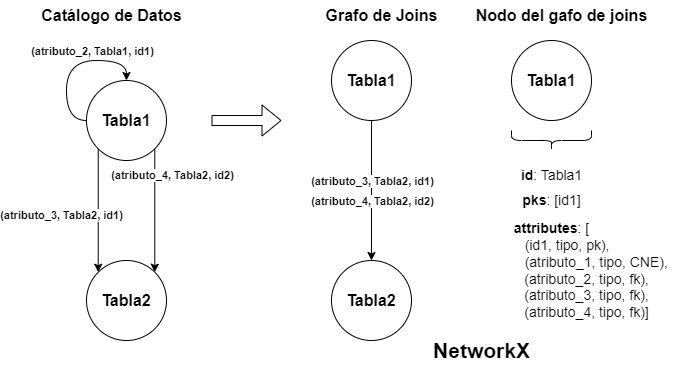

The diagram above was exported from draw.io. Its source (the exported page's mxGraphModel, read from the mxfile embedded in the PNG):
<mxGraphModel dx="1448" dy="615" grid="1" gridSize="10" guides="1" tooltips="1" connect="1" arrows="1" fold="1" page="1" pageScale="1" pageWidth="850" pageHeight="1100" math="0" shadow="0">
  <root>
    <mxCell id="0" />
    <mxCell id="1" parent="0" />
    <mxCell id="DD6CVolftCXw7hqRUOpB-1" style="edgeStyle=orthogonalEdgeStyle;rounded=0;orthogonalLoop=1;jettySize=auto;html=1;exitX=0;exitY=1;exitDx=0;exitDy=0;entryX=0;entryY=0;entryDx=0;entryDy=0;" edge="1" parent="1" source="DD6CVolftCXw7hqRUOpB-5" target="DD6CVolftCXw7hqRUOpB-8">
      <mxGeometry relative="1" as="geometry" />
    </mxCell>
    <mxCell id="DD6CVolftCXw7hqRUOpB-2" value="&lt;b&gt;(atributo_3, Tabla2, id1)&lt;/b&gt;" style="edgeLabel;html=1;align=center;verticalAlign=middle;resizable=0;points=[];rotation=0;" vertex="1" connectable="0" parent="DD6CVolftCXw7hqRUOpB-1">
      <mxGeometry x="-0.1934" relative="1" as="geometry">
        <mxPoint x="-37" y="16" as="offset" />
      </mxGeometry>
    </mxCell>
    <mxCell id="DD6CVolftCXw7hqRUOpB-3" style="edgeStyle=orthogonalEdgeStyle;rounded=0;orthogonalLoop=1;jettySize=auto;html=1;exitX=1;exitY=1;exitDx=0;exitDy=0;entryX=1;entryY=0;entryDx=0;entryDy=0;" edge="1" parent="1" source="DD6CVolftCXw7hqRUOpB-5" target="DD6CVolftCXw7hqRUOpB-8">
      <mxGeometry relative="1" as="geometry" />
    </mxCell>
    <mxCell id="DD6CVolftCXw7hqRUOpB-4" value="&lt;b&gt;(atributo_4, Tabla2, id2)&lt;/b&gt;" style="edgeLabel;html=1;align=center;verticalAlign=middle;resizable=0;points=[];" vertex="1" connectable="0" parent="DD6CVolftCXw7hqRUOpB-3">
      <mxGeometry x="-0.585" relative="1" as="geometry">
        <mxPoint x="17" as="offset" />
      </mxGeometry>
    </mxCell>
    <mxCell id="DD6CVolftCXw7hqRUOpB-5" value="&lt;b&gt;&lt;font style=&quot;font-size: 16px;&quot;&gt;Tabla1&lt;/font&gt;&lt;/b&gt;" style="ellipse;whiteSpace=wrap;html=1;aspect=fixed;" vertex="1" parent="1">
      <mxGeometry x="145" y="150" width="80" height="80" as="geometry" />
    </mxCell>
    <mxCell id="DD6CVolftCXw7hqRUOpB-6" style="edgeStyle=orthogonalEdgeStyle;rounded=0;orthogonalLoop=1;jettySize=auto;html=1;exitX=0;exitY=0.5;exitDx=0;exitDy=0;entryX=0.5;entryY=0;entryDx=0;entryDy=0;curved=1;" edge="1" parent="1" source="DD6CVolftCXw7hqRUOpB-5" target="DD6CVolftCXw7hqRUOpB-5">
      <mxGeometry relative="1" as="geometry">
        <Array as="points">
          <mxPoint x="125" y="190" />
          <mxPoint x="125" y="130" />
          <mxPoint x="185" y="130" />
        </Array>
      </mxGeometry>
    </mxCell>
    <mxCell id="DD6CVolftCXw7hqRUOpB-7" value="&lt;b&gt;(atributo_2, Tabla1, id1)&lt;/b&gt;" style="edgeLabel;html=1;align=center;verticalAlign=middle;resizable=0;points=[];" vertex="1" connectable="0" parent="DD6CVolftCXw7hqRUOpB-6">
      <mxGeometry x="-0.115" y="-7" relative="1" as="geometry">
        <mxPoint x="18" y="-19" as="offset" />
      </mxGeometry>
    </mxCell>
    <mxCell id="DD6CVolftCXw7hqRUOpB-8" value="&lt;b&gt;&lt;font style=&quot;font-size: 16px;&quot;&gt;Tabla2&lt;/font&gt;&lt;/b&gt;" style="ellipse;whiteSpace=wrap;html=1;aspect=fixed;" vertex="1" parent="1">
      <mxGeometry x="145" y="330" width="80" height="80" as="geometry" />
    </mxCell>
    <mxCell id="DD6CVolftCXw7hqRUOpB-9" value="&lt;b&gt;&lt;font style=&quot;font-size: 16px;&quot;&gt;Catálogo de Datos&lt;/font&gt;&lt;/b&gt;" style="text;html=1;align=center;verticalAlign=middle;resizable=0;points=[];autosize=1;strokeColor=none;fillColor=none;" vertex="1" parent="1">
      <mxGeometry x="90" y="70" width="160" height="30" as="geometry" />
    </mxCell>
    <mxCell id="DD6CVolftCXw7hqRUOpB-10" style="edgeStyle=orthogonalEdgeStyle;rounded=0;orthogonalLoop=1;jettySize=auto;html=1;exitX=0.5;exitY=1;exitDx=0;exitDy=0;entryX=0.5;entryY=0;entryDx=0;entryDy=0;" edge="1" source="DD6CVolftCXw7hqRUOpB-14" target="DD6CVolftCXw7hqRUOpB-17" parent="1">
      <mxGeometry relative="1" as="geometry" />
    </mxCell>
    <mxCell id="DD6CVolftCXw7hqRUOpB-11" value="&lt;b&gt;(atributo_3, Tabla2, id1)&lt;/b&gt;" style="edgeLabel;html=1;align=center;verticalAlign=middle;resizable=0;points=[];rotation=0;" vertex="1" connectable="0" parent="DD6CVolftCXw7hqRUOpB-10">
      <mxGeometry x="-0.1934" relative="1" as="geometry">
        <mxPoint y="4" as="offset" />
      </mxGeometry>
    </mxCell>
    <mxCell id="JMaifd3bz2OVn3-7xlog-2" value="&lt;b&gt;(atributo_4, Tabla2, id2)&lt;/b&gt;" style="edgeLabel;html=1;align=center;verticalAlign=middle;resizable=0;points=[];rotation=0;" vertex="1" connectable="0" parent="DD6CVolftCXw7hqRUOpB-10">
      <mxGeometry x="-0.1934" relative="1" as="geometry">
        <mxPoint y="24" as="offset" />
      </mxGeometry>
    </mxCell>
    <mxCell id="DD6CVolftCXw7hqRUOpB-14" value="&lt;b&gt;&lt;font style=&quot;font-size: 16px;&quot;&gt;Tabla1&lt;/font&gt;&lt;/b&gt;" style="ellipse;whiteSpace=wrap;html=1;aspect=fixed;" vertex="1" parent="1">
      <mxGeometry x="390" y="110" width="80" height="80" as="geometry" />
    </mxCell>
    <mxCell id="DD6CVolftCXw7hqRUOpB-17" value="&lt;b&gt;&lt;font style=&quot;font-size: 16px;&quot;&gt;Tabla2&lt;/font&gt;&lt;/b&gt;" style="ellipse;whiteSpace=wrap;html=1;aspect=fixed;" vertex="1" parent="1">
      <mxGeometry x="390" y="330" width="80" height="80" as="geometry" />
    </mxCell>
    <mxCell id="DD6CVolftCXw7hqRUOpB-18" value="&lt;span style=&quot;font-size: 16px;&quot;&gt;&lt;b&gt;Grafo de Joins&lt;/b&gt;&lt;/span&gt;" style="text;html=1;align=center;verticalAlign=middle;resizable=0;points=[];autosize=1;strokeColor=none;fillColor=none;" vertex="1" parent="1">
      <mxGeometry x="370" y="70" width="140" height="30" as="geometry" />
    </mxCell>
    <mxCell id="JMaifd3bz2OVn3-7xlog-3" value="&lt;b&gt;&lt;font style=&quot;font-size: 16px;&quot;&gt;Nodo del gafo de joins&lt;/font&gt;&lt;/b&gt;" style="text;html=1;align=center;verticalAlign=middle;resizable=0;points=[];autosize=1;strokeColor=none;fillColor=none;" vertex="1" parent="1">
      <mxGeometry x="520" y="70" width="200" height="30" as="geometry" />
    </mxCell>
    <mxCell id="a48vzT5Ba0goaRZZVqzp-1" value="&lt;b&gt;&lt;font style=&quot;font-size: 16px;&quot;&gt;Tabla1&lt;/font&gt;&lt;/b&gt;" style="ellipse;whiteSpace=wrap;html=1;aspect=fixed;" vertex="1" parent="1">
      <mxGeometry x="570" y="110" width="80" height="80" as="geometry" />
    </mxCell>
    <mxCell id="a48vzT5Ba0goaRZZVqzp-2" value="" style="shape=curlyBracket;whiteSpace=wrap;html=1;rounded=1;flipH=1;labelPosition=right;verticalLabelPosition=middle;align=left;verticalAlign=middle;rotation=90;" vertex="1" parent="1">
      <mxGeometry x="600" y="170" width="20" height="80" as="geometry" />
    </mxCell>
    <mxCell id="1q2m4FTDcDPn8BYo7Ain-1" value="&lt;font style=&quot;font-size: 14px;&quot;&gt;&lt;b&gt;id&lt;/b&gt;: Tabla1&lt;/font&gt;" style="text;html=1;align=center;verticalAlign=middle;resizable=0;points=[];autosize=1;strokeColor=none;fillColor=none;" vertex="1" parent="1">
      <mxGeometry x="570" y="230" width="80" height="30" as="geometry" />
    </mxCell>
    <mxCell id="1q2m4FTDcDPn8BYo7Ain-2" value="&lt;font style=&quot;font-size: 14px;&quot;&gt;&lt;b&gt;pks&lt;/b&gt;: [id1]&lt;/font&gt;" style="text;html=1;align=center;verticalAlign=middle;resizable=0;points=[];autosize=1;strokeColor=none;fillColor=none;" vertex="1" parent="1">
      <mxGeometry x="570" y="255" width="80" height="30" as="geometry" />
    </mxCell>
    <mxCell id="_sbq9CEUuFg65Zlr6J-y-1" value="&lt;font style=&quot;font-size: 14px;&quot;&gt;&lt;b&gt;attributes&lt;/b&gt;: [&lt;br&gt;&amp;nbsp; &lt;span style=&quot;white-space: pre;&quot;&gt;&#09;&lt;/span&gt;(id1, tipo, pk), &lt;br&gt;&amp;nbsp; &amp;nbsp; &amp;nbsp; &amp;nbsp; &amp;nbsp; &amp;nbsp; &amp;nbsp; &amp;nbsp; &amp;nbsp; &amp;nbsp; &amp;nbsp; &amp;nbsp;(atributo_1, tipo, CNE), &lt;br&gt;&amp;nbsp; &amp;nbsp; &amp;nbsp; &amp;nbsp; &amp;nbsp; &amp;nbsp; &amp;nbsp; &amp;nbsp; &amp;nbsp; (atributo_2, tipo, fk), &lt;br&gt;&amp;nbsp; &amp;nbsp; &amp;nbsp; &amp;nbsp; &amp;nbsp; &amp;nbsp; &amp;nbsp; &amp;nbsp; &amp;nbsp; (atributo_3, tipo, fk),&lt;br&gt;&amp;nbsp; &amp;nbsp; &amp;nbsp; &amp;nbsp; &amp;nbsp; &amp;nbsp; &amp;nbsp; &amp;nbsp; &amp;nbsp; (atributo_4, tipo, fk)]&lt;/font&gt;" style="text;html=1;align=center;verticalAlign=middle;resizable=0;points=[];autosize=1;strokeColor=none;fillColor=none;" vertex="1" parent="1">
      <mxGeometry x="480" y="285" width="260" height="110" as="geometry" />
    </mxCell>
    <mxCell id="_sbq9CEUuFg65Zlr6J-y-2" value="" style="shape=flexArrow;endArrow=classic;html=1;rounded=0;" edge="1" parent="1">
      <mxGeometry width="50" height="50" relative="1" as="geometry">
        <mxPoint x="270" y="190" as="sourcePoint" />
        <mxPoint x="340" y="190" as="targetPoint" />
      </mxGeometry>
    </mxCell>
    <mxCell id="8b_s5jJh8TLnW1AQ2PJS-1" value="&lt;font style=&quot;font-size: 21px;&quot;&gt;&lt;b&gt;NetworkX&lt;/b&gt;&lt;/font&gt;" style="text;html=1;align=center;verticalAlign=middle;resizable=0;points=[];autosize=1;strokeColor=none;fillColor=none;" vertex="1" parent="1">
      <mxGeometry x="480" y="400" width="120" height="40" as="geometry" />
    </mxCell>
  </root>
</mxGraphModel>